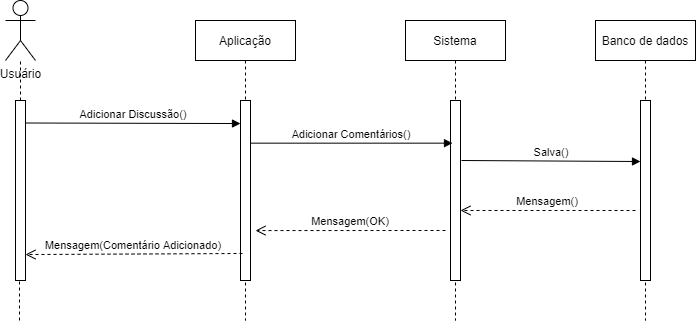

The diagram above was exported from draw.io. Its source (the exported page's mxGraphModel, read from the mxfile embedded in the PNG):
<mxGraphModel dx="1102" dy="557" grid="1" gridSize="10" guides="1" tooltips="1" connect="1" arrows="1" fold="1" page="1" pageScale="1" pageWidth="827" pageHeight="1169" math="0" shadow="0">
  <root>
    <mxCell id="0" />
    <mxCell id="1" parent="0" />
    <mxCell id="sCVQbz4onSKvJwV7qT3A-1" value="Sistema" style="shape=umlLifeline;perimeter=lifelinePerimeter;container=1;collapsible=0;recursiveResize=0;rounded=0;shadow=0;strokeWidth=1;" vertex="1" parent="1">
      <mxGeometry x="500" y="130" width="100" height="300" as="geometry" />
    </mxCell>
    <mxCell id="sCVQbz4onSKvJwV7qT3A-2" value="" style="points=[];perimeter=orthogonalPerimeter;rounded=0;shadow=0;strokeWidth=1;" vertex="1" parent="sCVQbz4onSKvJwV7qT3A-1">
      <mxGeometry x="45" y="80" width="10" height="180" as="geometry" />
    </mxCell>
    <mxCell id="sCVQbz4onSKvJwV7qT3A-3" value="Banco de dados" style="shape=umlLifeline;perimeter=lifelinePerimeter;container=1;collapsible=0;recursiveResize=0;rounded=0;shadow=0;strokeWidth=1;" vertex="1" parent="1">
      <mxGeometry x="690" y="130" width="100" height="300" as="geometry" />
    </mxCell>
    <mxCell id="sCVQbz4onSKvJwV7qT3A-4" value="" style="points=[];perimeter=orthogonalPerimeter;rounded=0;shadow=0;strokeWidth=1;" vertex="1" parent="sCVQbz4onSKvJwV7qT3A-3">
      <mxGeometry x="45" y="80" width="10" height="180" as="geometry" />
    </mxCell>
    <mxCell id="sCVQbz4onSKvJwV7qT3A-5" value="Adicionar Discussão()" style="verticalAlign=bottom;endArrow=block;shadow=0;strokeWidth=1;exitX=1;exitY=0.125;exitDx=0;exitDy=0;exitPerimeter=0;entryX=0;entryY=0.128;entryDx=0;entryDy=0;entryPerimeter=0;" edge="1" parent="1" source="sCVQbz4onSKvJwV7qT3A-7" target="sCVQbz4onSKvJwV7qT3A-9">
      <mxGeometry relative="1" as="geometry">
        <mxPoint x="510" y="210" as="sourcePoint" />
        <mxPoint x="273" y="230" as="targetPoint" />
      </mxGeometry>
    </mxCell>
    <mxCell id="sCVQbz4onSKvJwV7qT3A-6" value="Usuário" style="shape=umlActor;verticalLabelPosition=bottom;verticalAlign=top;html=1;outlineConnect=0;" vertex="1" parent="1">
      <mxGeometry x="100" y="110" width="30" height="60" as="geometry" />
    </mxCell>
    <mxCell id="sCVQbz4onSKvJwV7qT3A-7" value="" style="points=[];perimeter=orthogonalPerimeter;rounded=0;shadow=0;strokeWidth=1;" vertex="1" parent="1">
      <mxGeometry x="110" y="210" width="10" height="180" as="geometry" />
    </mxCell>
    <mxCell id="sCVQbz4onSKvJwV7qT3A-8" value="Aplicação" style="shape=umlLifeline;perimeter=lifelinePerimeter;container=1;collapsible=0;recursiveResize=0;rounded=0;shadow=0;strokeWidth=1;" vertex="1" parent="1">
      <mxGeometry x="290" y="130" width="100" height="300" as="geometry" />
    </mxCell>
    <mxCell id="sCVQbz4onSKvJwV7qT3A-9" value="" style="points=[];perimeter=orthogonalPerimeter;rounded=0;shadow=0;strokeWidth=1;" vertex="1" parent="sCVQbz4onSKvJwV7qT3A-8">
      <mxGeometry x="45" y="80" width="10" height="180" as="geometry" />
    </mxCell>
    <mxCell id="sCVQbz4onSKvJwV7qT3A-10" value="" style="endArrow=none;dashed=1;html=1;" edge="1" parent="1" source="sCVQbz4onSKvJwV7qT3A-7" target="sCVQbz4onSKvJwV7qT3A-6">
      <mxGeometry width="50" height="50" relative="1" as="geometry">
        <mxPoint x="190" y="370" as="sourcePoint" />
        <mxPoint x="240" y="320" as="targetPoint" />
      </mxGeometry>
    </mxCell>
    <mxCell id="sCVQbz4onSKvJwV7qT3A-11" value="" style="endArrow=none;dashed=1;html=1;" edge="1" parent="1" target="sCVQbz4onSKvJwV7qT3A-7">
      <mxGeometry width="50" height="50" relative="1" as="geometry">
        <mxPoint x="114" y="430" as="sourcePoint" />
        <mxPoint x="110" y="380" as="targetPoint" />
      </mxGeometry>
    </mxCell>
    <mxCell id="sCVQbz4onSKvJwV7qT3A-12" value="Adicionar Comentários()" style="verticalAlign=bottom;endArrow=block;shadow=0;strokeWidth=1;entryX=0.2;entryY=0.237;entryDx=0;entryDy=0;entryPerimeter=0;" edge="1" parent="1" source="sCVQbz4onSKvJwV7qT3A-9" target="sCVQbz4onSKvJwV7qT3A-2">
      <mxGeometry relative="1" as="geometry">
        <mxPoint x="330" y="243" as="sourcePoint" />
        <mxPoint x="470" y="243" as="targetPoint" />
      </mxGeometry>
    </mxCell>
    <mxCell id="sCVQbz4onSKvJwV7qT3A-13" value="Salva()" style="verticalAlign=bottom;endArrow=block;shadow=0;strokeWidth=1;entryX=0;entryY=0.339;entryDx=0;entryDy=0;entryPerimeter=0;" edge="1" parent="1" target="sCVQbz4onSKvJwV7qT3A-4">
      <mxGeometry relative="1" as="geometry">
        <mxPoint x="556" y="270" as="sourcePoint" />
        <mxPoint x="712" y="270.03" as="targetPoint" />
      </mxGeometry>
    </mxCell>
    <mxCell id="sCVQbz4onSKvJwV7qT3A-15" value="Mensagem()" style="verticalAlign=bottom;endArrow=open;dashed=1;endSize=8;shadow=0;strokeWidth=1;entryX=1;entryY=0.611;entryDx=0;entryDy=0;entryPerimeter=0;" edge="1" parent="1" target="sCVQbz4onSKvJwV7qT3A-2">
      <mxGeometry relative="1" as="geometry">
        <mxPoint x="560" y="340" as="targetPoint" />
        <mxPoint x="730" y="320" as="sourcePoint" />
      </mxGeometry>
    </mxCell>
    <mxCell id="sCVQbz4onSKvJwV7qT3A-16" value="Mensagem(Comentário Adicionado)" style="verticalAlign=bottom;endArrow=open;dashed=1;endSize=8;shadow=0;strokeWidth=1;entryX=1;entryY=0.717;entryDx=0;entryDy=0;entryPerimeter=0;exitX=0.2;exitY=0.711;exitDx=0;exitDy=0;exitPerimeter=0;" edge="1" parent="1">
      <mxGeometry relative="1" as="geometry">
        <mxPoint x="120" y="364.05999999999995" as="targetPoint" />
        <mxPoint x="337" y="362.98" as="sourcePoint" />
      </mxGeometry>
    </mxCell>
    <mxCell id="sCVQbz4onSKvJwV7qT3A-17" value="Mensagem(OK)" style="verticalAlign=bottom;endArrow=open;dashed=1;endSize=8;shadow=0;strokeWidth=1;entryX=1.5;entryY=0.667;entryDx=0;entryDy=0;entryPerimeter=0;" edge="1" parent="1">
      <mxGeometry relative="1" as="geometry">
        <mxPoint x="350" y="340.05999999999995" as="targetPoint" />
        <mxPoint x="540" y="340" as="sourcePoint" />
      </mxGeometry>
    </mxCell>
  </root>
</mxGraphModel>